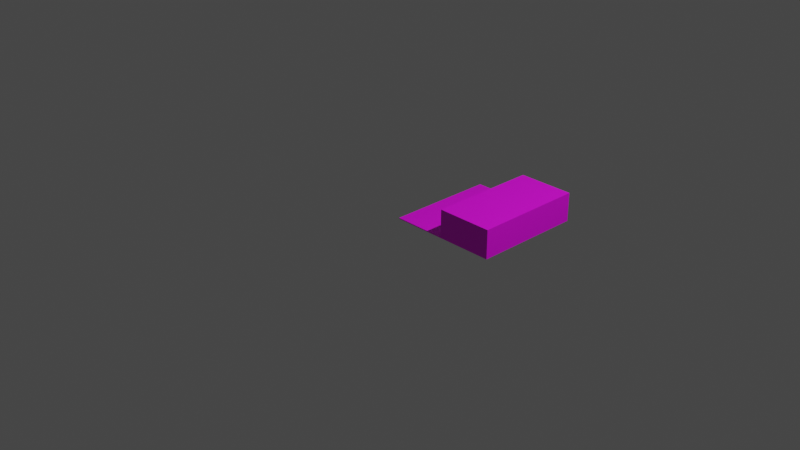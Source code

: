 # Source: step30.blend  (saved by Blender 2.90.8; exported with 4.5.12 LTS)
import bpy
from mathutils import Matrix  # noqa: F401  (used for matrix-valued properties, if any)

bpy.ops.wm.read_factory_settings(use_empty=True)
scene = bpy.context.scene
scene.name = 'Scene'

# ---- collections
col_collection = bpy.data.collections.new('Collection'); scene.collection.children.link(col_collection)

# ---- images (referenced by path relative to the original .blend; pixels are not part of the script)
import os
ASSET_DIR = os.environ.get("B2B_ASSET_DIR", "")  # directory of the original .blend (textures are referenced by path, not embedded)
HERE = os.path.dirname(os.path.abspath(__file__))  # packed textures are extracted next to this script under _unpacked/

def load_image(name, relpath, width, height, colorspace="sRGB"):
    """Load a texture the original file referenced (path relative to the .blend, or extracted next to this script)."""
    p = next((c for c in (os.path.join(HERE, relpath), os.path.join(ASSET_DIR, relpath)) if relpath and os.path.exists(c)), "")
    if p:
        img = bpy.data.images.load(p, check_existing=True)
        img.name = name
    else:  # same state as the original file: an image datablock whose file is absent (Cycles renders it pink)
        img = bpy.data.images.new(name, width, height)
        img.source = "FILE"
        img.filepath = "//" + (relpath or name)
    img.colorspace_settings.name = colorspace
    return img
img_osb_texture_jpg = load_image('osb_texture.jpg', 'osb_texture.jpg', 1024, 1024, 'sRGB')

# ---- materials (node trees are filled in below, after node groups)
mat_osb = bpy.data.materials.new('osb')
mat_osb.use_transparent_shadow = False

# ---- material node trees
mat_osb.use_nodes = True; mat_osb.node_tree.nodes.clear()
_N = mat_osb.node_tree.nodes; _L = mat_osb.node_tree.links
n0 = _N.new('ShaderNodeBsdfPrincipled'); n0.name = 'Principled BSDF'; n0.location = (10, 300)
n0.distribution = 'GGX'
n0.subsurface_method = 'BURLEY'
n0.inputs[3].default_value = 1.45
n0.inputs[27].default_value = (0.0, 0.0, 0.0, 1.0)
n0.inputs[28].default_value = 1.0
n1 = _N.new('ShaderNodeOutputMaterial'); n1.name = 'Material Output'; n1.location = (300, 300)
n2 = _N.new('ShaderNodeTexImage'); n2.name = 'Image Texture'; n2.location = (-280, 280)
n2.image = img_osb_texture_jpg
_L.new(n0.outputs[0], n1.inputs[0])
_L.new(n2.outputs[0], n0.inputs[0])
n1.is_active_output = True

# ---- world
world_world = bpy.data.worlds.new('World'); scene.world = world_world
world_world.use_nodes = True; world_world.node_tree.nodes.clear()
_N = world_world.node_tree.nodes; _L = world_world.node_tree.links
n0 = _N.new('ShaderNodeOutputWorld'); n0.name = 'World Output'; n0.location = (300, 300)
n1 = _N.new('ShaderNodeBackground'); n1.name = 'Background'; n1.location = (10, 300)
n1.inputs[0].default_value = (0.05088, 0.05088, 0.05088, 1.0)
_L.new(n1.outputs[0], n0.inputs[0])
n0.is_active_output = True
world_world.color = (0.05088, 0.05088, 0.05088)
world_world.use_sun_shadow = False
world_world.sun_shadow_jitter_overblur = 0.0

# ---- cameras
cam_camera = bpy.data.cameras.new('Camera')
cam_camera.clip_end = 100.0
cam_camera.ortho_scale = 7.314

# ---- lights
light_light = bpy.data.lights.new('Light', 'POINT')
light_light.transmission_factor = 0.0
light_light.energy = 1000.0
light_light.shadow_soft_size = 0.1
light_light.shadow_maximum_resolution = 0.006
light_light.use_absolute_resolution = True

# ---- meshes
me_step30_002 = bpy.data.meshes.new('Step30.002')
me_step30_002.from_pydata([(1.2, 1.2, 0.31), (1.2, 0.0, 0.31), (1.2, 0.0, 1.665e-16), (1.2, 1.2, 1.665e-16), (0.59, 1.2, 0.31), (0.59, 0.0, 0.31), (0.59, 1.2, 0.01), (0.59, 0.0, 0.01), (0.0, 1.2, 0.0), (0.0, 1.2, 0.01), (0.0, 0.0, 0.0), (0.0, 0.0, 0.01)], [], [(0, 1, 2), (2, 3, 0), (4, 5, 1), (1, 0, 4), (6, 7, 5), (5, 4, 6), (0, 3, 6), (8, 9, 6), (6, 3, 8), (6, 4, 0), (10, 2, 7), (1, 5, 7), (7, 2, 1), (7, 11, 10), (9, 11, 7), (7, 6, 9), (8, 10, 11), (11, 9, 8), (3, 2, 10), (10, 8, 3)])
_uv = me_step30_002.uv_layers.new(name='UVMap')
_uv.uv.foreach_set('vector', [0.0, 0.0, 1.0, 0.0, 1.0, 1.0, 0.0, 0.0, 1.0, 0.0, 1.0, 1.0, 0.0, 0.0, 1.0, 0.0, 1.0, 1.0, 0.0, 0.0, 1.0, 0.0, 1.0, 1.0, 0.0, 0.0, 1.0, 0.0, 1.0, 1.0, 0.0, 0.0, 1.0, 0.0, 1.0, 1.0, 0.0, 0.0, 1.0, 0.0, 1.0, 1.0, 0.0, 0.0, 1.0, 0.0, 1.0, 1.0, 0.0, 0.0, 1.0, 0.0, 1.0, 1.0, 0.0, 0.0, 1.0, 0.0, 1.0, 1.0, 0.0, 0.0, 1.0, 0.0, 1.0, 1.0, 0.0, 0.0, 1.0, 0.0, 1.0, 1.0, 0.0, 0.0, 1.0, 0.0, 1.0, 1.0, 0.0, 0.0, 1.0, 0.0, 1.0, 1.0, 0.0, 0.0, 1.0, 0.0, 1.0, 1.0, 0.0, 0.0, 1.0, 0.0, 1.0, 1.0, 0.0, 0.0, 1.0, 0.0, 1.0, 1.0, 0.0, 0.0, 1.0, 0.0, 1.0, 1.0, 0.0, 0.0, 1.0, 0.0, 1.0, 1.0, 0.0, 0.0, 1.0, 0.0, 1.0, 1.0])
me_step30_002.materials.append(mat_osb)
me_step30_002.use_remesh_fix_poles = True
me_step30_002.use_remesh_preserve_attributes = False
me_step30_002.use_mirror_vertex_groups = False
me_step30_002.update()

# ---- objects
ob_light = bpy.data.objects.new('Light', light_light)
ob_camera = bpy.data.objects.new('Camera', cam_camera)
ob_step30 = bpy.data.objects.new('Step30', me_step30_002)

# ---- transforms, parenting, visibility, modifiers, constraints
ob_light.location = (4.076, 1.005, 5.904)
ob_light.rotation_euler = (0.6503, 0.05522, 1.866)
ob_light.lock_rotations_4d = False
ob_light.empty_display_type = 'ARROWS'
ob_light.color = (0.0, 0.0, 0.0, 0.0)
ob_light.lineart.crease_threshold = 0.0
ob_camera.location = (7.359, -6.926, 4.958)
ob_camera.rotation_euler = (1.109, 0.0, 0.8149)
ob_camera.lock_rotations_4d = False
ob_camera.empty_display_type = 'ARROWS'
ob_camera.color = (0.0, 0.0, 0.0, 0.0)
ob_camera.display_type = 'WIRE'
ob_camera.lineart.crease_threshold = 0.0
ob_step30.location = (0.0, 0.0, 0.0)
ob_step30.lineart.crease_threshold = 0.0

# ---- collection membership
col_collection.objects.link(ob_light)
col_collection.objects.link(ob_camera)
col_collection.objects.link(ob_step30)

# ---- scene / render settings (as saved in the file)
scene.camera = ob_camera
scene.frame_start = 1; scene.frame_end = 250; scene.frame_set(1)
scene.render.engine = 'BLENDER_EEVEE_NEXT'
scene.cycles.use_denoising = False
scene.cycles.samples = 128
scene.cycles.sampling_pattern = 'TABULATED_SOBOL'
scene.cycles.use_adaptive_sampling = False
scene.cycles.use_light_tree = False
scene.view_settings.view_transform = 'Filmic'
bpy.context.view_layer.update()
